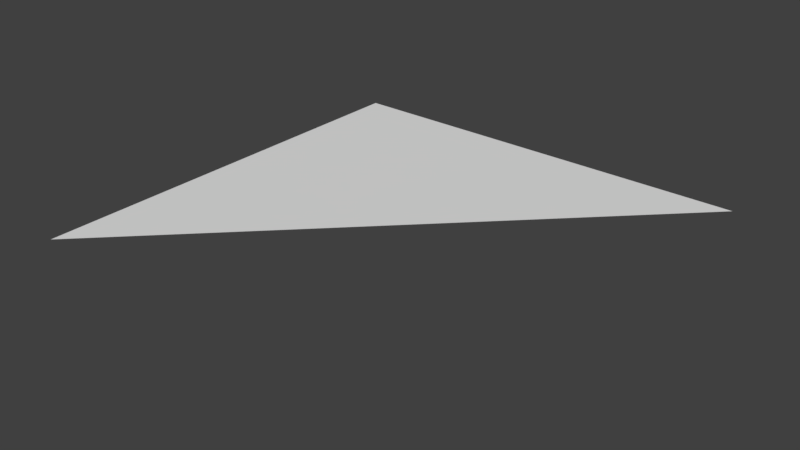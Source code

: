 # Source: piece.blend  (saved by Blender 2.78.0; exported with 4.5.12 LTS)
import bpy
from mathutils import Matrix  # noqa: F401  (used for matrix-valued properties, if any)

bpy.ops.wm.read_factory_settings(use_empty=True)
scene = bpy.context.scene
scene.name = 'Scene'

# ---- collections
col_collection_1 = bpy.data.collections.new('Collection 1'); scene.collection.children.link(col_collection_1)

# ---- materials (node trees are filled in below, after node groups)
mat_material = bpy.data.materials.new('Material')
mat_material.alpha_threshold = 0.0
mat_material.use_transparent_shadow = False
mat_material.roughness = 0.5
mat_material.line_color = (0.0, 0.0, 0.0, 1.0)

# ---- material node trees

# ---- world
world_world = bpy.data.worlds.new('World'); scene.world = world_world
world_world.color = (0.05088, 0.05088, 0.05088)
world_world.use_sun_shadow = False
world_world.sun_shadow_jitter_overblur = 0.0
world_world.cycles.sampling_method = 'MANUAL'

# ---- meshes
me_cube = bpy.data.meshes.new('Cube')
me_cube.from_pydata([(1.0, 1.0, 1.0), (-1.0, -1.0, 1.0), (-1.0, 1.0, 1.0)], [], [(0, 2, 1)])
_uv = me_cube.uv_layers.new(name='UVMap')
_uv.uv.foreach_set('vector', [0.9999, 0.9999, 0.0001001, 0.9999, 9.998e-05, 9.998e-05])
me_cube.materials.append(mat_material)
me_cube.use_remesh_preserve_volume = False
me_cube.use_remesh_preserve_attributes = False
me_cube.use_mirror_vertex_groups = False
me_cube.update()

# ---- objects
ob_piece = bpy.data.objects.new('Piece', me_cube)

# ---- transforms, parenting, visibility, modifiers, constraints
ob_piece.location = (0.0, 0.0, 0.0)
ob_piece.lock_rotations_4d = False
ob_piece.empty_display_type = 'ARROWS'
ob_piece.lineart.crease_threshold = 0.0

# ---- collection membership
col_collection_1.objects.link(ob_piece)

# ---- scene / render settings (as saved in the file)
scene.frame_start = 1; scene.frame_end = 250; scene.frame_set(1)
scene.render.engine = 'BLENDER_EEVEE_NEXT'
scene.render.resolution_percentage = 50
scene.render.dither_intensity = 0.0
scene.cycles.use_denoising = False
scene.cycles.samples = 128
scene.cycles.sampling_pattern = 'TABULATED_SOBOL'
scene.cycles.light_sampling_threshold = 0.0
scene.cycles.use_adaptive_sampling = False
scene.cycles.use_light_tree = False
scene.cycles.blur_glossy = 0.0
scene.cycles.sample_clamp_indirect = 0.0
scene.view_settings.view_transform = 'Standard'
bpy.context.view_layer.update()

# ---- added for rendering (the .blend has no active camera and no usable light): camera, sun
cam_auto = bpy.data.cameras.new('AutoCamera')
cam_auto.lens = 50.0
cam_auto.sensor_width = 36.0
cam_auto.clip_end = 1000.0
ob_auto_camera = bpy.data.objects.new('AutoCamera', cam_auto)
scene.collection.objects.link(ob_auto_camera)
ob_auto_camera.location = (2.61693, -3.14032, 3.09354)
ob_auto_camera.rotation_euler = (1.09748, -7.21219e-08, 0.694738)
scene.camera = ob_auto_camera
light_auto_sun = bpy.data.lights.new('AutoSun', 'SUN')
light_auto_sun.energy = 3.0
light_auto_sun.angle = 0.0523599
ob_auto_sun = bpy.data.objects.new('AutoSun', light_auto_sun)
scene.collection.objects.link(ob_auto_sun)
ob_auto_sun.rotation_euler = (0.872665, 0.174533, 0.523599)
bpy.context.view_layer.update()
